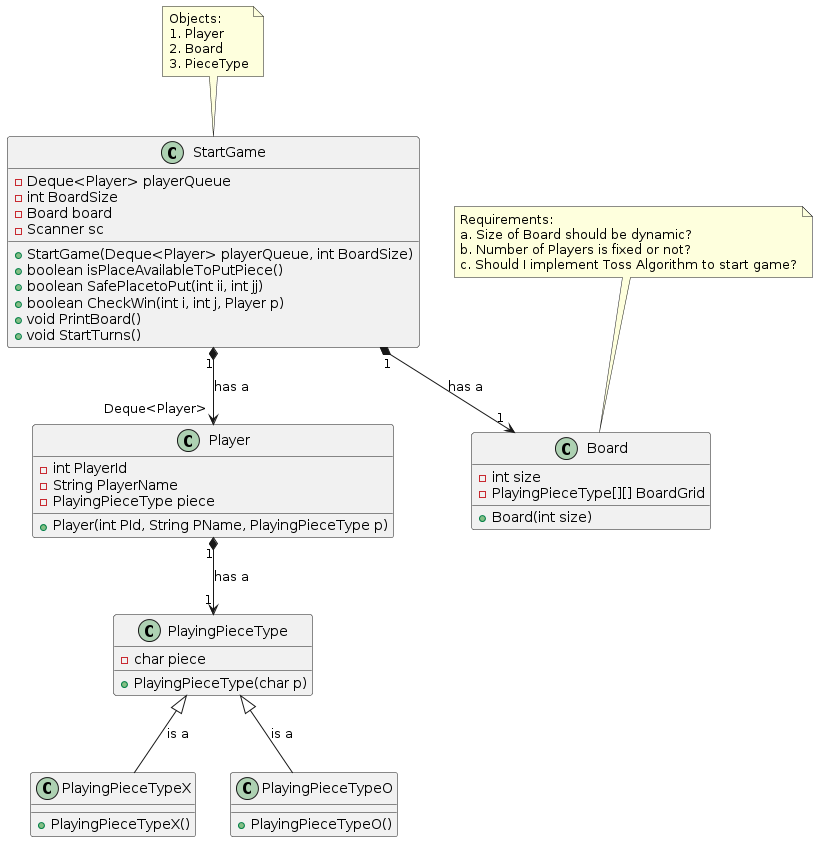

The diagram above was rendered by PlantUML. Its source (embedded in the PNG):
@startuml
' Define the classes
class Board {
    - int size
    - PlayingPieceType[][] BoardGrid
    + Board(int size)
}

class Player {
    - int PlayerId
    - String PlayerName
    - PlayingPieceType piece
    + Player(int PId, String PName, PlayingPieceType p)
}

class StartGame {
    - Deque<Player> playerQueue
    - int BoardSize
    - Board board
    - Scanner sc
    + StartGame(Deque<Player> playerQueue, int BoardSize)
    + boolean isPlaceAvailableToPutPiece()
    + boolean SafePlacetoPut(int ii, int jj)
    + boolean CheckWin(int i, int j, Player p)
    + void PrintBoard()
    + void StartTurns()
}

class PlayingPieceType {
    - char piece
    + PlayingPieceType(char p)
}

class PlayingPieceTypeX {
    + PlayingPieceTypeX()
}

class PlayingPieceTypeO {
    + PlayingPieceTypeO()
}

' Define relationships
StartGame "1" *--> "1" Board : "has a"
StartGame "1" *--> "Deque<Player>" Player : "has a"
Player "1" *--> "1" PlayingPieceType : "has a"
PlayingPieceType <|-- PlayingPieceTypeX : "is a"
PlayingPieceType <|-- PlayingPieceTypeO : "is a"

' Add notes for objects and requirements
note "Objects:\n1. Player\n2. Board\n3. PieceType" as N1
note "Requirements:\na. Size of Board should be dynamic?\nb. Number of Players is fixed or not?\nc. Should I implement Toss Algorithm to start game?" as N2

N1 .. StartGame
N2 .. Board
@enduml